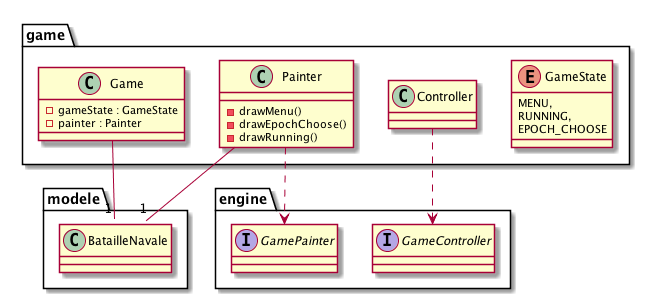

The diagram above was rendered by PlantUML. Its source (embedded in the PNG):
@startuml


package game {
    
    enum GameState {
        MENU,
        RUNNING,
        EPOCH_CHOOSE
    }

    class Game {
        - gameState : GameState
        - painter : Painter
    }
    Game --"1" modele.BatailleNavale

    class Painter {
        - drawMenu()
        - drawEpochChoose()
        - drawRunning()
    }
    Painter ..> engine.GamePainter
    Painter -- "1" modele.BatailleNavale

    class Controller
    Controller ..> engine.GameController

}

package engine {
    interface GameController
    interface GamePainter
}

package modele {
    class BatailleNavale
}

@enduml